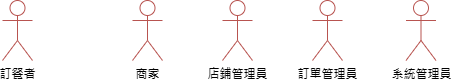

The diagram above was exported from draw.io. Its source (the exported page's mxGraphModel, read from the mxfile embedded in the PNG):
<mxGraphModel dx="496" dy="255" grid="1" gridSize="10" guides="1" tooltips="1" connect="1" arrows="1" fold="1" page="1" pageScale="1" pageWidth="827" pageHeight="1169" math="0" shadow="0">
  <root>
    <mxCell id="0" />
    <mxCell id="1" parent="0" />
    <mxCell id="cC4sbT0NsKGDklfkXVwA-1" value="訂餐者" style="shape=umlActor;verticalLabelPosition=bottom;verticalAlign=top;html=1;outlineConnect=0;fillColor=none;strokeColor=#b85450;" vertex="1" parent="1">
      <mxGeometry x="10" y="100" width="30" height="60" as="geometry" />
    </mxCell>
    <mxCell id="cC4sbT0NsKGDklfkXVwA-2" value="商家" style="shape=umlActor;verticalLabelPosition=bottom;verticalAlign=top;html=1;outlineConnect=0;fillColor=none;strokeColor=#b85450;" vertex="1" parent="1">
      <mxGeometry x="140" y="100" width="30" height="60" as="geometry" />
    </mxCell>
    <mxCell id="cC4sbT0NsKGDklfkXVwA-3" value="店鋪管理員" style="shape=umlActor;verticalLabelPosition=bottom;verticalAlign=top;html=1;outlineConnect=0;fillColor=none;strokeColor=#b85450;" vertex="1" parent="1">
      <mxGeometry x="230" y="100" width="30" height="60" as="geometry" />
    </mxCell>
    <mxCell id="cC4sbT0NsKGDklfkXVwA-4" value="訂單管理員" style="shape=umlActor;verticalLabelPosition=bottom;verticalAlign=top;html=1;outlineConnect=0;fillColor=none;strokeColor=#b85450;" vertex="1" parent="1">
      <mxGeometry x="320" y="100" width="30" height="60" as="geometry" />
    </mxCell>
    <mxCell id="cC4sbT0NsKGDklfkXVwA-5" value="系統管理員" style="shape=umlActor;verticalLabelPosition=bottom;verticalAlign=top;html=1;outlineConnect=0;fillColor=none;strokeColor=#b85450;" vertex="1" parent="1">
      <mxGeometry x="413.5" y="100" width="30" height="60" as="geometry" />
    </mxCell>
  </root>
</mxGraphModel>